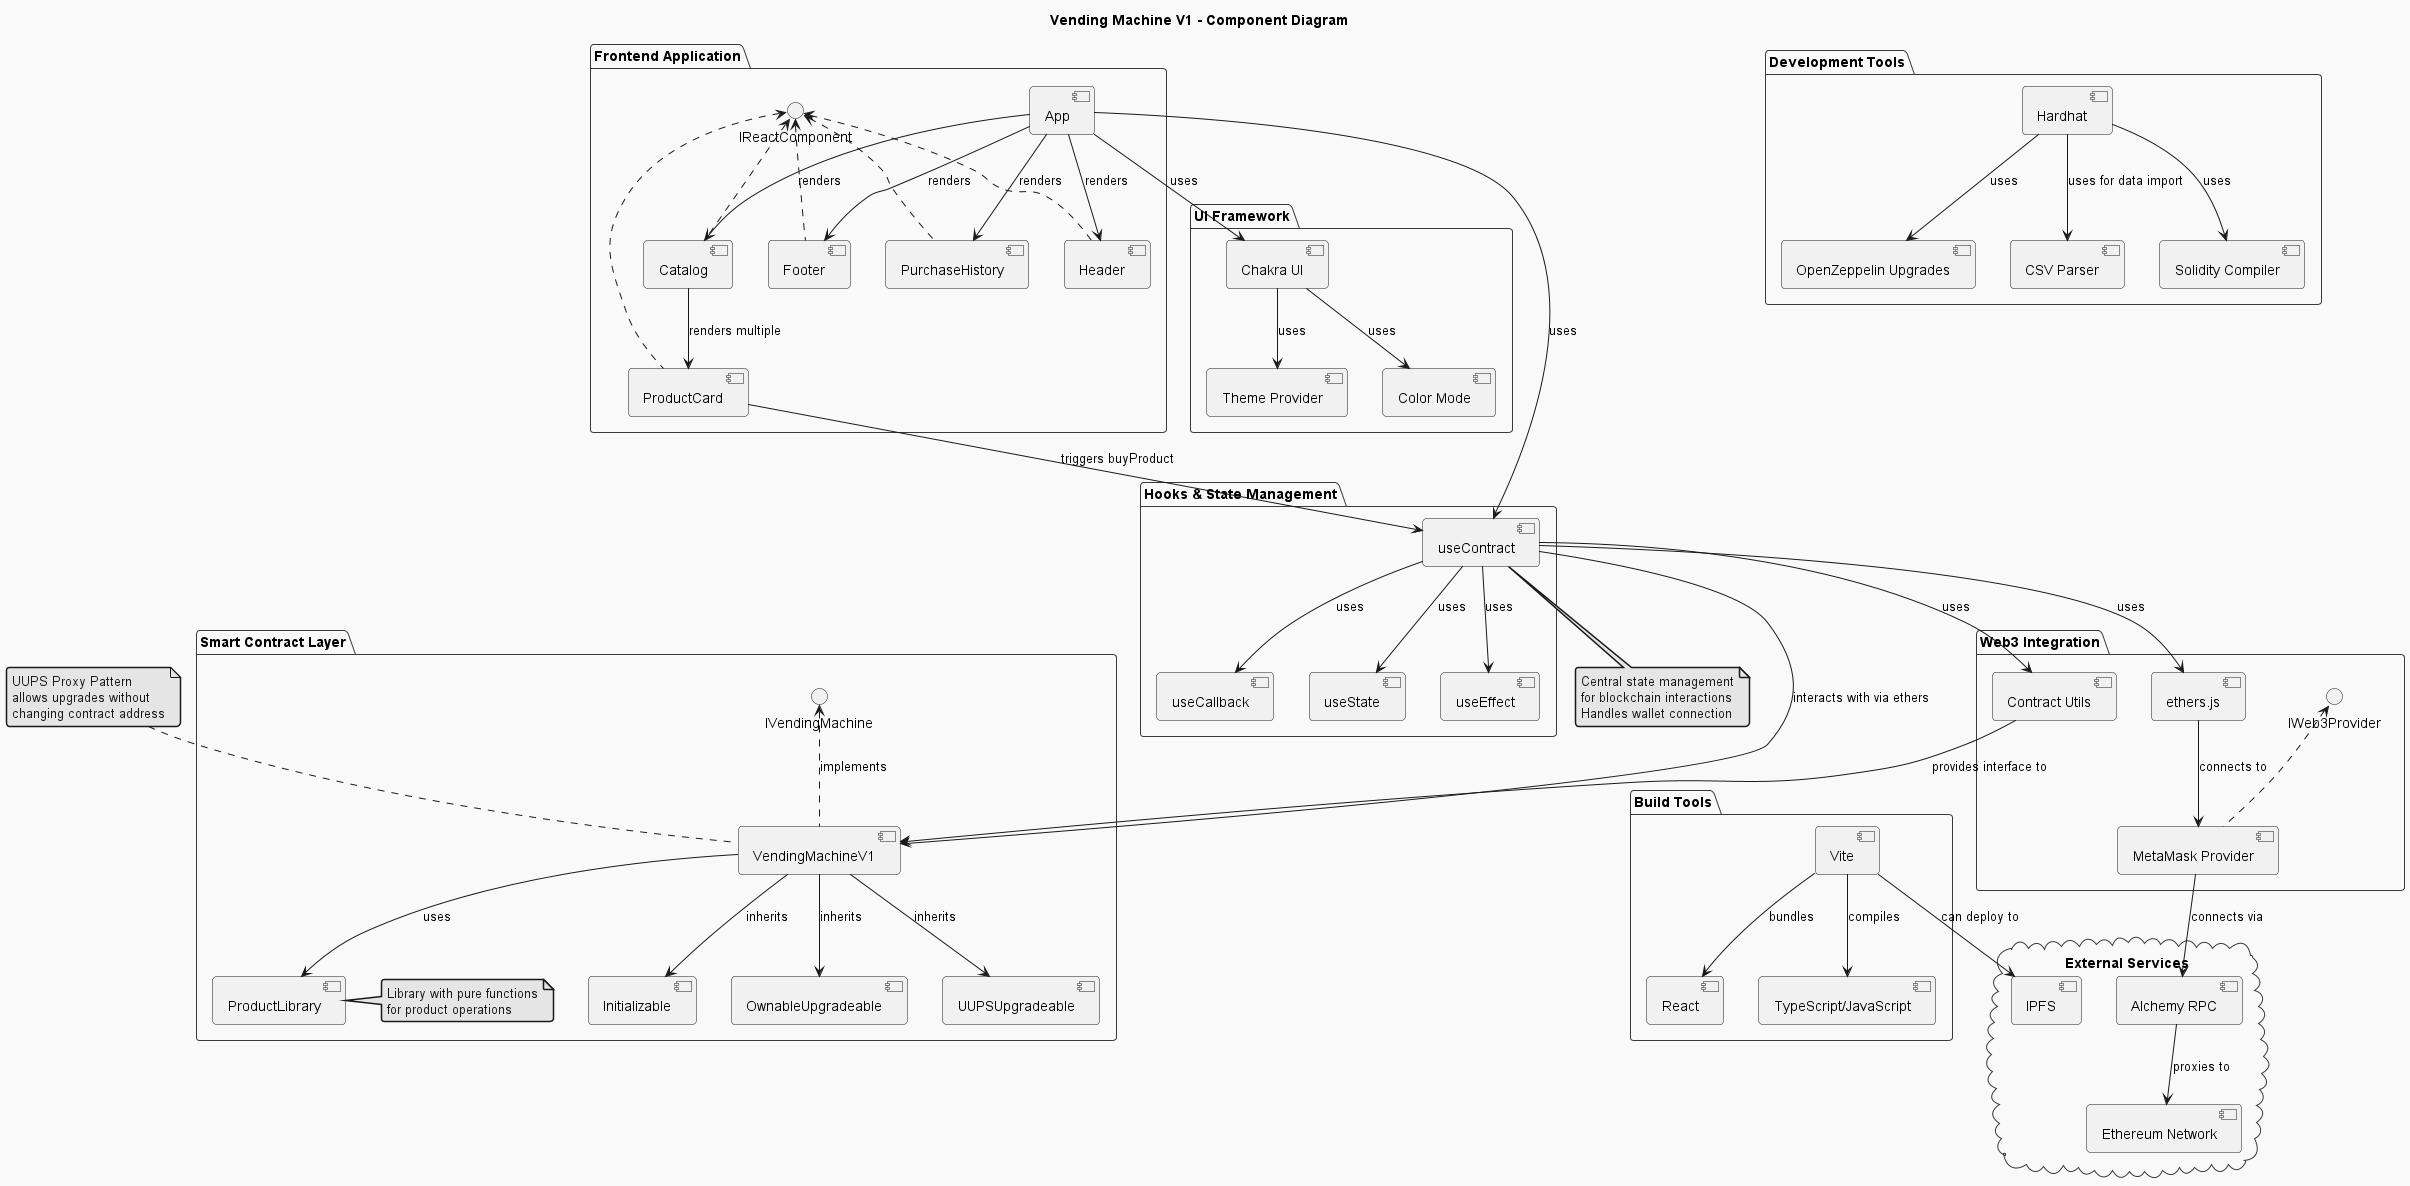

The diagram above was rendered by PlantUML. Its source (embedded in the PNG):
@startuml Component Diagram
!theme mars
title Vending Machine V1 - Component Diagram

package "Smart Contract Layer" {
  component [ProductLibrary] as ProdLib
  component [VendingMachineV1] as VM1
  component [Initializable] as Init
  component [OwnableUpgradeable] as Own
  component [UUPSUpgradeable] as UUPS
  
  VM1 --> ProdLib : uses
  VM1 --> Init : inherits
  VM1 --> Own : inherits  
  VM1 --> UUPS : inherits
  
  interface "IVendingMachine" as IVM
  VM1 .up.> IVM : implements
  
  note right of ProdLib : Library with pure functions\nfor product operations
}

package "Frontend Application" {
  component [App] as MainApp
  component [Header] as HeaderComp
  component [Catalog] as CatalogComp
  component [ProductCard] as ProductComp
  component [PurchaseHistory] as HistoryComp
  component [Footer] as FooterComp
  
  MainApp --> HeaderComp : renders
  MainApp --> CatalogComp : renders
  MainApp --> HistoryComp : renders
  MainApp --> FooterComp : renders
  CatalogComp --> ProductComp : renders multiple
  
  interface "IReactComponent" as IRC
  HeaderComp .up.> IRC
  CatalogComp .up.> IRC
  ProductComp .up.> IRC
  HistoryComp .up.> IRC
  FooterComp .up.> IRC
}

package "Hooks & State Management" {
  component [useContract] as UseContract
  component [useState] as State
  component [useEffect] as Effect
  component [useCallback] as Callback
  
  UseContract --> State : uses
  UseContract --> Effect : uses
  UseContract --> Callback : uses
  
  MainApp --> UseContract : uses
}

package "Web3 Integration" {
  component [ethers.js] as Ethers
  component [Contract Utils] as ContractUtils
  component [MetaMask Provider] as MetaMask
  
  UseContract --> Ethers : uses
  UseContract --> ContractUtils : uses
  Ethers --> MetaMask : connects to
  
  interface "IWeb3Provider" as IW3P
  MetaMask .up.> IW3P
}

package "UI Framework" {
  component [Chakra UI] as Chakra
  component [Theme Provider] as Theme
  component [Color Mode] as ColorMode
  
  MainApp --> Chakra : uses
  Chakra --> Theme : uses
  Chakra --> ColorMode : uses
}

package "Build Tools" {
  component [Vite] as ViteBuild
  component [React] as ReactLib
  component [TypeScript/JavaScript] as TSLib
  
  ViteBuild --> ReactLib : bundles
  ViteBuild --> TSLib : compiles
}

package "Development Tools" {
  component [Hardhat] as HH
  component [Solidity Compiler] as SolC
  component [OpenZeppelin Upgrades] as OZUp
  component [CSV Parser] as CSV
  
  HH --> SolC : uses
  HH --> OZUp : uses
  HH --> CSV : uses for data import
}

' Cross-layer connections
UseContract --> VM1 : interacts with via ethers
ContractUtils --> VM1 : provides interface to
ProductComp --> UseContract : triggers buyProduct

' External dependencies
cloud "External Services" {
  component [Alchemy RPC] as Alchemy
  component [Ethereum Network] as EthNet
  component [IPFS] as IPFSNet
}

MetaMask --> Alchemy : connects via
Alchemy --> EthNet : proxies to
ViteBuild --> IPFSNet : can deploy to

note top of VM1 : UUPS Proxy Pattern\nallows upgrades without\nchanging contract address

note bottom of UseContract : Central state management\nfor blockchain interactions\nHandles wallet connection

@enduml